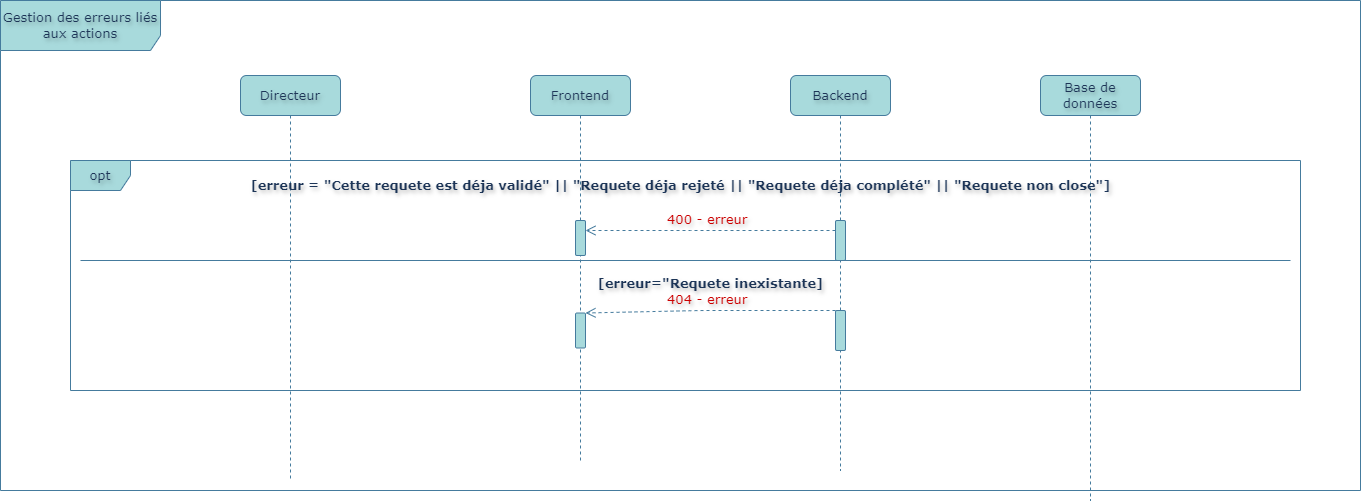

The diagram above was exported from draw.io. Its source (the exported page's mxGraphModel, read from the mxfile embedded in the PNG):
<mxGraphModel dx="3180" dy="2034" grid="1" gridSize="10" guides="1" tooltips="1" connect="1" arrows="1" fold="1" page="1" pageScale="1" pageWidth="850" pageHeight="1100" math="0" shadow="0" adaptiveColors="auto">
  <root>
    <mxCell id="0" />
    <mxCell id="1" parent="0" />
    <mxCell id="lucTmfDitc1HM1CVn-1E-51" value="opt" style="shape=umlFrame;whiteSpace=wrap;html=1;pointerEvents=0;fontFamily=Verdana;fontSize=13;textShadow=1;rounded=1;labelBackgroundColor=none;fillColor=#A8DADC;strokeColor=#457B9D;fontColor=#1D3557;" parent="1" vertex="1">
      <mxGeometry x="-860" y="-920" width="1230" height="230" as="geometry" />
    </mxCell>
    <mxCell id="lucTmfDitc1HM1CVn-1E-52" value="Directeur" style="shape=umlLifeline;perimeter=lifelinePerimeter;whiteSpace=wrap;html=1;container=0;dropTarget=0;collapsible=0;recursiveResize=0;outlineConnect=0;portConstraint=eastwest;newEdgeStyle={&quot;edgeStyle&quot;:&quot;elbowEdgeStyle&quot;,&quot;elbow&quot;:&quot;vertical&quot;,&quot;curved&quot;:0,&quot;rounded&quot;:0};fontFamily=Verdana;fontSize=13;textShadow=1;labelBorderColor=none;labelBackgroundColor=none;fillColor=#A8DADC;strokeColor=#457B9D;fontColor=#1D3557;shadow=0;rounded=1;" parent="1" vertex="1">
      <mxGeometry x="-690" y="-1005" width="100" height="405" as="geometry" />
    </mxCell>
    <mxCell id="lucTmfDitc1HM1CVn-1E-54" value="Backend" style="shape=umlLifeline;perimeter=lifelinePerimeter;whiteSpace=wrap;html=1;container=0;dropTarget=0;collapsible=0;recursiveResize=0;outlineConnect=0;portConstraint=eastwest;newEdgeStyle={&quot;edgeStyle&quot;:&quot;elbowEdgeStyle&quot;,&quot;elbow&quot;:&quot;vertical&quot;,&quot;curved&quot;:0,&quot;rounded&quot;:0};fontFamily=Verdana;fontSize=13;textShadow=1;labelBorderColor=none;labelBackgroundColor=none;fillColor=#A8DADC;strokeColor=#457B9D;fontColor=#1D3557;shadow=0;rounded=1;" parent="1" vertex="1">
      <mxGeometry x="-140" y="-1005" width="100" height="395" as="geometry" />
    </mxCell>
    <mxCell id="lucTmfDitc1HM1CVn-1E-56" value="Frontend" style="shape=umlLifeline;perimeter=lifelinePerimeter;whiteSpace=wrap;html=1;container=1;dropTarget=0;collapsible=0;recursiveResize=0;outlineConnect=0;portConstraint=eastwest;newEdgeStyle={&quot;curved&quot;:0,&quot;rounded&quot;:0};fontFamily=Verdana;fontSize=13;textShadow=1;labelBorderColor=none;labelBackgroundColor=none;fillColor=#A8DADC;strokeColor=#457B9D;fontColor=#1D3557;shadow=0;glass=0;rounded=1;" parent="1" vertex="1">
      <mxGeometry x="-400" y="-1005" width="100" height="385" as="geometry" />
    </mxCell>
    <mxCell id="lucTmfDitc1HM1CVn-1E-75" value="" style="html=1;points=[[0,0,0,0,5],[0,1,0,0,-5],[1,0,0,0,5],[1,1,0,0,-5]];perimeter=orthogonalPerimeter;outlineConnect=0;targetShapes=umlLifeline;portConstraint=eastwest;newEdgeStyle={&quot;curved&quot;:0,&quot;rounded&quot;:0};fontFamily=Verdana;fontSize=13;textShadow=1;rounded=1;labelBackgroundColor=none;fillColor=#A8DADC;strokeColor=#457B9D;fontColor=#1D3557;" parent="lucTmfDitc1HM1CVn-1E-56" vertex="1">
      <mxGeometry x="45" y="145" width="10" height="35" as="geometry" />
    </mxCell>
    <mxCell id="lucTmfDitc1HM1CVn-1E-81" value="" style="html=1;points=[[0,0,0,0,5],[0,1,0,0,-5],[1,0,0,0,5],[1,1,0,0,-5]];perimeter=orthogonalPerimeter;outlineConnect=0;targetShapes=umlLifeline;portConstraint=eastwest;newEdgeStyle={&quot;curved&quot;:0,&quot;rounded&quot;:0};fontFamily=Verdana;fontSize=13;textShadow=1;rounded=1;labelBackgroundColor=none;fillColor=#A8DADC;strokeColor=#457B9D;fontColor=#1D3557;" parent="lucTmfDitc1HM1CVn-1E-56" vertex="1">
      <mxGeometry x="45" y="237.5" width="10" height="35" as="geometry" />
    </mxCell>
    <mxCell id="lucTmfDitc1HM1CVn-1E-58" value="Base de données" style="shape=umlLifeline;perimeter=lifelinePerimeter;whiteSpace=wrap;html=1;container=0;dropTarget=0;collapsible=0;recursiveResize=0;outlineConnect=0;portConstraint=eastwest;newEdgeStyle={&quot;edgeStyle&quot;:&quot;elbowEdgeStyle&quot;,&quot;elbow&quot;:&quot;vertical&quot;,&quot;curved&quot;:0,&quot;rounded&quot;:0};fontFamily=Verdana;fontSize=13;textShadow=1;labelBorderColor=none;labelBackgroundColor=none;fillColor=#A8DADC;strokeColor=#457B9D;fontColor=#1D3557;shadow=0;rounded=1;" parent="1" vertex="1">
      <mxGeometry x="110" y="-1005" width="100" height="425" as="geometry" />
    </mxCell>
    <mxCell id="lucTmfDitc1HM1CVn-1E-61" value="Gestion des erreurs liés aux actions" style="shape=umlFrame;whiteSpace=wrap;html=1;pointerEvents=0;width=160;height=50;fontFamily=Verdana;fontSize=13;textShadow=1;rounded=1;labelBackgroundColor=none;fillColor=#A8DADC;strokeColor=#457B9D;fontColor=#1D3557;" parent="1" vertex="1">
      <mxGeometry x="-930" y="-1080" width="1360" height="490" as="geometry" />
    </mxCell>
    <mxCell id="lucTmfDitc1HM1CVn-1E-73" value="&lt;b&gt;[erreur = &quot;Cette requete est déja validé&quot; || &quot;Requete déja rejeté || &quot;Requete déja complété&quot; || &quot;Requete non close&quot;]&lt;/b&gt;" style="text;html=1;align=center;verticalAlign=middle;resizable=0;points=[];autosize=1;strokeColor=none;fillColor=none;fontFamily=Verdana;fontSize=13;textShadow=1;rounded=1;labelBackgroundColor=none;fontColor=#1D3557;" parent="1" vertex="1">
      <mxGeometry x="-690" y="-910" width="880" height="30" as="geometry" />
    </mxCell>
    <mxCell id="lucTmfDitc1HM1CVn-1E-74" value="" style="html=1;points=[[0,0,0,0,5],[0,1,0,0,-5],[1,0,0,0,5],[1,1,0,0,-5]];perimeter=orthogonalPerimeter;outlineConnect=0;targetShapes=umlLifeline;portConstraint=eastwest;newEdgeStyle={&quot;curved&quot;:0,&quot;rounded&quot;:0};fontFamily=Verdana;fontSize=13;textShadow=1;rounded=1;labelBackgroundColor=none;fillColor=#A8DADC;strokeColor=#457B9D;fontColor=#1D3557;" parent="1" vertex="1">
      <mxGeometry x="-95" y="-860" width="10" height="40" as="geometry" />
    </mxCell>
    <mxCell id="lucTmfDitc1HM1CVn-1E-76" value="&lt;font style=&quot;color: rgb(204, 0, 0);&quot;&gt;400 - erreur&amp;nbsp;&lt;/font&gt;" style="html=1;verticalAlign=bottom;endArrow=open;dashed=1;endSize=8;curved=0;rounded=1;fontFamily=Verdana;fontSize=13;textShadow=1;labelBackgroundColor=none;strokeColor=#457B9D;fontColor=default;" parent="1" source="lucTmfDitc1HM1CVn-1E-74" target="lucTmfDitc1HM1CVn-1E-75" edge="1">
      <mxGeometry relative="1" as="geometry">
        <mxPoint x="-170" y="-820" as="sourcePoint" />
        <mxPoint x="-250" y="-820" as="targetPoint" />
        <Array as="points">
          <mxPoint x="-230" y="-850" />
        </Array>
      </mxGeometry>
    </mxCell>
    <mxCell id="lucTmfDitc1HM1CVn-1E-80" value="" style="line;strokeWidth=1;fillColor=none;align=left;verticalAlign=middle;spacingTop=-1;spacingLeft=3;spacingRight=3;rotatable=0;labelPosition=right;points=[];portConstraint=eastwest;strokeColor=#457B9D;fontFamily=Verdana;fontSize=13;textShadow=1;rounded=1;labelBackgroundColor=none;fontColor=#1D3557;" parent="1" vertex="1">
      <mxGeometry x="-850" y="-824" width="1210" height="8" as="geometry" />
    </mxCell>
    <mxCell id="lucTmfDitc1HM1CVn-1E-82" value="" style="html=1;points=[[0,0,0,0,5],[0,1,0,0,-5],[1,0,0,0,5],[1,1,0,0,-5]];perimeter=orthogonalPerimeter;outlineConnect=0;targetShapes=umlLifeline;portConstraint=eastwest;newEdgeStyle={&quot;curved&quot;:0,&quot;rounded&quot;:0};fontFamily=Verdana;fontSize=13;textShadow=1;rounded=1;labelBackgroundColor=none;fillColor=#A8DADC;strokeColor=#457B9D;fontColor=#1D3557;" parent="1" vertex="1">
      <mxGeometry x="-95" y="-770" width="10" height="40" as="geometry" />
    </mxCell>
    <mxCell id="lucTmfDitc1HM1CVn-1E-83" value="&lt;font style=&quot;color: rgb(204, 0, 0);&quot;&gt;404 - erreur&amp;nbsp;&lt;/font&gt;" style="html=1;verticalAlign=bottom;endArrow=open;dashed=1;endSize=8;curved=0;rounded=1;fontFamily=Verdana;fontSize=13;textShadow=1;labelBackgroundColor=none;strokeColor=#457B9D;fontColor=default;" parent="1" source="lucTmfDitc1HM1CVn-1E-82" target="lucTmfDitc1HM1CVn-1E-81" edge="1">
      <mxGeometry relative="1" as="geometry">
        <mxPoint x="-165" y="-750" as="sourcePoint" />
        <mxPoint x="-245" y="-750" as="targetPoint" />
        <Array as="points">
          <mxPoint x="-230" y="-770" />
        </Array>
      </mxGeometry>
    </mxCell>
    <mxCell id="lucTmfDitc1HM1CVn-1E-87" value="&lt;b&gt;[erreur=&quot;Requete inexistante]&lt;/b&gt;" style="text;html=1;align=center;verticalAlign=middle;resizable=0;points=[];autosize=1;strokeColor=none;fillColor=none;fontFamily=Verdana;fontSize=13;textShadow=1;rounded=1;labelBackgroundColor=none;fontColor=#1D3557;" parent="1" vertex="1">
      <mxGeometry x="-345" y="-812" width="250" height="30" as="geometry" />
    </mxCell>
  </root>
</mxGraphModel>